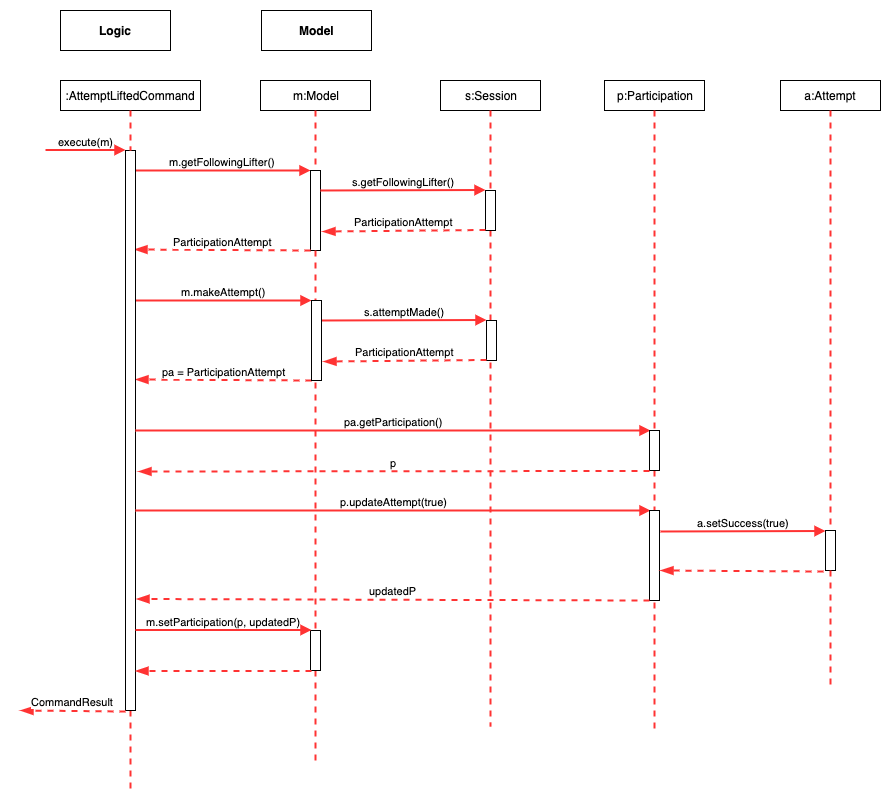

The diagram above was exported from draw.io. Its source (the exported page's mxGraphModel, read from the mxfile embedded in the PNG):
<mxGraphModel dx="1186" dy="747" grid="1" gridSize="10" guides="1" tooltips="1" connect="1" arrows="1" fold="1" page="1" pageScale="1" pageWidth="1169" pageHeight="827" math="0" shadow="0">
  <root>
    <mxCell id="mAI2MOMGMprcaRwlPuIi-0" />
    <mxCell id="mAI2MOMGMprcaRwlPuIi-1" parent="mAI2MOMGMprcaRwlPuIi-0" />
    <mxCell id="3npdEF7BIqTjY3lULkaZ-0" value=":AttemptLiftedCommand" style="shape=rect;html=1;whiteSpace=wrap;align=center;strokeColor=#000000;" parent="mAI2MOMGMprcaRwlPuIi-1" vertex="1">
      <mxGeometry x="150" y="93" width="140" height="30" as="geometry" />
    </mxCell>
    <mxCell id="3npdEF7BIqTjY3lULkaZ-1" value="m:Model" style="shape=rect;html=1;whiteSpace=wrap;align=center;strokeColor=#000000;" parent="mAI2MOMGMprcaRwlPuIi-1" vertex="1">
      <mxGeometry x="350" y="93" width="110" height="30" as="geometry" />
    </mxCell>
    <mxCell id="3npdEF7BIqTjY3lULkaZ-7" value="Logic" style="html=1;strokeColor=#000000;align=center;fontStyle=1" parent="mAI2MOMGMprcaRwlPuIi-1" vertex="1">
      <mxGeometry x="150" y="23" width="110" height="40" as="geometry" />
    </mxCell>
    <mxCell id="3npdEF7BIqTjY3lULkaZ-8" value="&lt;b&gt;Model&lt;/b&gt;" style="html=1;strokeColor=#000000;align=center;" parent="mAI2MOMGMprcaRwlPuIi-1" vertex="1">
      <mxGeometry x="351" y="23" width="110" height="40" as="geometry" />
    </mxCell>
    <mxCell id="3npdEF7BIqTjY3lULkaZ-10" value="" style="edgeStyle=none;dashed=1;html=1;endArrow=none;shadow=0;strokeColor=#FF3333;strokeWidth=2;" parent="mAI2MOMGMprcaRwlPuIi-1" source="3npdEF7BIqTjY3lULkaZ-9" edge="1">
      <mxGeometry relative="1" as="geometry">
        <mxPoint x="220" y="803" as="targetPoint" />
        <mxPoint x="219.936170212766" y="123" as="sourcePoint" />
      </mxGeometry>
    </mxCell>
    <mxCell id="3npdEF7BIqTjY3lULkaZ-11" value="execute(m)" style="html=1;verticalAlign=bottom;endArrow=block;shadow=0;strokeColor=#FF3333;strokeWidth=2;" parent="mAI2MOMGMprcaRwlPuIi-1" edge="1">
      <mxGeometry width="80" relative="1" as="geometry">
        <mxPoint x="135" y="162.5" as="sourcePoint" />
        <mxPoint x="215" y="162.5" as="targetPoint" />
      </mxGeometry>
    </mxCell>
    <mxCell id="PEbm6kjZ-oc5Ml5_pmT7-0" value="m.getFollowingLifter()" style="html=1;verticalAlign=bottom;endArrow=block;shadow=0;strokeColor=#FF3333;strokeWidth=2;" parent="mAI2MOMGMprcaRwlPuIi-1" edge="1">
      <mxGeometry width="80" relative="1" as="geometry">
        <mxPoint x="224" y="183" as="sourcePoint" />
        <mxPoint x="400" y="183" as="targetPoint" />
      </mxGeometry>
    </mxCell>
    <mxCell id="PEbm6kjZ-oc5Ml5_pmT7-2" value="" style="edgeStyle=none;dashed=1;html=1;endArrow=none;shadow=0;strokeColor=#FF3333;strokeWidth=2;" parent="mAI2MOMGMprcaRwlPuIi-1" source="PEbm6kjZ-oc5Ml5_pmT7-40" edge="1">
      <mxGeometry relative="1" as="geometry">
        <mxPoint x="405" y="773" as="targetPoint" />
        <mxPoint x="399.8163265306123" y="123" as="sourcePoint" />
      </mxGeometry>
    </mxCell>
    <mxCell id="PEbm6kjZ-oc5Ml5_pmT7-3" value="s:Session" style="shape=rect;html=1;whiteSpace=wrap;align=center;strokeColor=#000000;" parent="mAI2MOMGMprcaRwlPuIi-1" vertex="1">
      <mxGeometry x="530" y="93" width="100" height="30" as="geometry" />
    </mxCell>
    <mxCell id="PEbm6kjZ-oc5Ml5_pmT7-6" value="" style="edgeStyle=none;dashed=1;html=1;endArrow=none;shadow=0;strokeColor=#FF3333;strokeWidth=2;" parent="mAI2MOMGMprcaRwlPuIi-1" source="PEbm6kjZ-oc5Ml5_pmT7-9" edge="1">
      <mxGeometry relative="1" as="geometry">
        <mxPoint x="580" y="739" as="targetPoint" />
        <mxPoint x="579.8163265306123" y="123" as="sourcePoint" />
      </mxGeometry>
    </mxCell>
    <mxCell id="PEbm6kjZ-oc5Ml5_pmT7-7" value="" style="html=1;points=[];perimeter=orthogonalPerimeter;strokeColor=#000000;align=center;" parent="mAI2MOMGMprcaRwlPuIi-1" vertex="1">
      <mxGeometry x="400" y="183" width="10" height="80" as="geometry" />
    </mxCell>
    <mxCell id="PEbm6kjZ-oc5Ml5_pmT7-8" value="" style="edgeStyle=none;dashed=1;html=1;endArrow=none;shadow=0;strokeColor=#FF3333;strokeWidth=2;" parent="mAI2MOMGMprcaRwlPuIi-1" source="3npdEF7BIqTjY3lULkaZ-1" target="PEbm6kjZ-oc5Ml5_pmT7-7" edge="1">
      <mxGeometry relative="1" as="geometry">
        <mxPoint x="405" y="733" as="targetPoint" />
        <mxPoint x="405" y="123" as="sourcePoint" />
      </mxGeometry>
    </mxCell>
    <mxCell id="PEbm6kjZ-oc5Ml5_pmT7-9" value="" style="html=1;points=[];perimeter=orthogonalPerimeter;strokeColor=#000000;align=center;" parent="mAI2MOMGMprcaRwlPuIi-1" vertex="1">
      <mxGeometry x="575" y="203" width="10" height="40" as="geometry" />
    </mxCell>
    <mxCell id="PEbm6kjZ-oc5Ml5_pmT7-10" value="" style="edgeStyle=none;dashed=1;html=1;endArrow=none;shadow=0;strokeColor=#FF3333;strokeWidth=2;" parent="mAI2MOMGMprcaRwlPuIi-1" source="PEbm6kjZ-oc5Ml5_pmT7-3" target="PEbm6kjZ-oc5Ml5_pmT7-9" edge="1">
      <mxGeometry relative="1" as="geometry">
        <mxPoint x="580" y="739" as="targetPoint" />
        <mxPoint x="580" y="123" as="sourcePoint" />
      </mxGeometry>
    </mxCell>
    <mxCell id="PEbm6kjZ-oc5Ml5_pmT7-11" value="s.getFollowingLifter()" style="html=1;verticalAlign=bottom;endArrow=block;shadow=0;strokeColor=#FF3333;strokeWidth=2;" parent="mAI2MOMGMprcaRwlPuIi-1" edge="1">
      <mxGeometry width="80" relative="1" as="geometry">
        <mxPoint x="410" y="203" as="sourcePoint" />
        <mxPoint x="575" y="202.5" as="targetPoint" />
      </mxGeometry>
    </mxCell>
    <mxCell id="PEbm6kjZ-oc5Ml5_pmT7-13" value="ParticipationAttempt" style="html=1;verticalAlign=bottom;endArrow=blockThin;dashed=1;endSize=8;shadow=0;strokeColor=#FF3333;strokeWidth=2;entryX=1.2;entryY=0.763;entryDx=0;entryDy=0;entryPerimeter=0;endFill=1;" parent="mAI2MOMGMprcaRwlPuIi-1" target="PEbm6kjZ-oc5Ml5_pmT7-7" edge="1">
      <mxGeometry relative="1" as="geometry">
        <mxPoint x="575" y="242.5" as="sourcePoint" />
        <mxPoint x="495" y="242.5" as="targetPoint" />
      </mxGeometry>
    </mxCell>
    <mxCell id="PEbm6kjZ-oc5Ml5_pmT7-14" value="ParticipationAttempt" style="html=1;verticalAlign=bottom;endArrow=blockThin;dashed=1;endSize=8;shadow=0;strokeColor=#FF3333;strokeWidth=2;endFill=1;" parent="mAI2MOMGMprcaRwlPuIi-1" edge="1">
      <mxGeometry relative="1" as="geometry">
        <mxPoint x="400" y="263" as="sourcePoint" />
        <mxPoint x="224" y="262" as="targetPoint" />
      </mxGeometry>
    </mxCell>
    <mxCell id="PEbm6kjZ-oc5Ml5_pmT7-15" value="m.makeAttempt()" style="html=1;verticalAlign=bottom;endArrow=block;shadow=0;strokeColor=#FF3333;strokeWidth=2;" parent="mAI2MOMGMprcaRwlPuIi-1" edge="1">
      <mxGeometry width="80" relative="1" as="geometry">
        <mxPoint x="225" y="313" as="sourcePoint" />
        <mxPoint x="401" y="313" as="targetPoint" />
      </mxGeometry>
    </mxCell>
    <mxCell id="PEbm6kjZ-oc5Ml5_pmT7-17" value="" style="html=1;points=[];perimeter=orthogonalPerimeter;strokeColor=#000000;align=center;" parent="mAI2MOMGMprcaRwlPuIi-1" vertex="1">
      <mxGeometry x="576" y="333" width="10" height="40" as="geometry" />
    </mxCell>
    <mxCell id="PEbm6kjZ-oc5Ml5_pmT7-18" value="s.attemptMade()" style="html=1;verticalAlign=bottom;endArrow=block;shadow=0;strokeColor=#FF3333;strokeWidth=2;" parent="mAI2MOMGMprcaRwlPuIi-1" edge="1">
      <mxGeometry width="80" relative="1" as="geometry">
        <mxPoint x="411" y="333" as="sourcePoint" />
        <mxPoint x="576" y="332.5" as="targetPoint" />
      </mxGeometry>
    </mxCell>
    <mxCell id="PEbm6kjZ-oc5Ml5_pmT7-19" value="ParticipationAttempt" style="html=1;verticalAlign=bottom;endArrow=blockThin;dashed=1;endSize=8;shadow=0;strokeColor=#FF3333;strokeWidth=2;entryX=1.2;entryY=0.763;entryDx=0;entryDy=0;entryPerimeter=0;endFill=1;" parent="mAI2MOMGMprcaRwlPuIi-1" target="PEbm6kjZ-oc5Ml5_pmT7-16" edge="1">
      <mxGeometry relative="1" as="geometry">
        <mxPoint x="576" y="372.5" as="sourcePoint" />
        <mxPoint x="496" y="372.5" as="targetPoint" />
      </mxGeometry>
    </mxCell>
    <mxCell id="PEbm6kjZ-oc5Ml5_pmT7-20" value="pa = ParticipationAttempt" style="html=1;verticalAlign=bottom;endArrow=blockThin;dashed=1;endSize=8;shadow=0;strokeColor=#FF3333;strokeWidth=2;endFill=1;" parent="mAI2MOMGMprcaRwlPuIi-1" edge="1">
      <mxGeometry relative="1" as="geometry">
        <mxPoint x="401" y="393" as="sourcePoint" />
        <mxPoint x="225" y="392" as="targetPoint" />
      </mxGeometry>
    </mxCell>
    <mxCell id="3npdEF7BIqTjY3lULkaZ-9" value="" style="html=1;points=[];perimeter=orthogonalPerimeter;strokeColor=#000000;align=center;" parent="mAI2MOMGMprcaRwlPuIi-1" vertex="1">
      <mxGeometry x="215" y="163" width="10" height="560" as="geometry" />
    </mxCell>
    <mxCell id="PEbm6kjZ-oc5Ml5_pmT7-21" value="" style="edgeStyle=none;dashed=1;html=1;endArrow=none;shadow=0;strokeColor=#FF3333;strokeWidth=2;" parent="mAI2MOMGMprcaRwlPuIi-1" source="3npdEF7BIqTjY3lULkaZ-0" target="3npdEF7BIqTjY3lULkaZ-9" edge="1">
      <mxGeometry relative="1" as="geometry">
        <mxPoint x="220" y="693" as="targetPoint" />
        <mxPoint x="220" y="123" as="sourcePoint" />
      </mxGeometry>
    </mxCell>
    <mxCell id="PEbm6kjZ-oc5Ml5_pmT7-23" style="edgeStyle=orthogonalEdgeStyle;rounded=0;comic=0;jumpStyle=arc;orthogonalLoop=1;jettySize=auto;html=1;exitX=0.5;exitY=1;exitDx=0;exitDy=0;shadow=0;endArrow=none;endFill=0;strokeColor=#FF3333;strokeWidth=2;dashed=1;" parent="mAI2MOMGMprcaRwlPuIi-1" source="PEbm6kjZ-oc5Ml5_pmT7-25" edge="1">
      <mxGeometry relative="1" as="geometry">
        <mxPoint x="744" y="743" as="targetPoint" />
      </mxGeometry>
    </mxCell>
    <mxCell id="PEbm6kjZ-oc5Ml5_pmT7-22" value="p:Participation" style="shape=rect;html=1;whiteSpace=wrap;align=center;strokeColor=#000000;" parent="mAI2MOMGMprcaRwlPuIi-1" vertex="1">
      <mxGeometry x="694" y="93" width="100" height="30" as="geometry" />
    </mxCell>
    <mxCell id="PEbm6kjZ-oc5Ml5_pmT7-24" value="pa.getParticipation()" style="html=1;verticalAlign=bottom;endArrow=block;shadow=0;strokeColor=#FF3333;strokeWidth=2;" parent="mAI2MOMGMprcaRwlPuIi-1" edge="1">
      <mxGeometry width="80" relative="1" as="geometry">
        <mxPoint x="225" y="443" as="sourcePoint" />
        <mxPoint x="740" y="443" as="targetPoint" />
      </mxGeometry>
    </mxCell>
    <mxCell id="PEbm6kjZ-oc5Ml5_pmT7-25" value="" style="html=1;points=[];perimeter=orthogonalPerimeter;strokeColor=#000000;align=center;" parent="mAI2MOMGMprcaRwlPuIi-1" vertex="1">
      <mxGeometry x="739" y="443" width="10" height="40" as="geometry" />
    </mxCell>
    <mxCell id="PEbm6kjZ-oc5Ml5_pmT7-26" style="edgeStyle=orthogonalEdgeStyle;rounded=0;comic=0;jumpStyle=arc;orthogonalLoop=1;jettySize=auto;html=1;exitX=0.5;exitY=1;exitDx=0;exitDy=0;shadow=0;endArrow=none;endFill=0;strokeColor=#FF3333;strokeWidth=2;dashed=1;" parent="mAI2MOMGMprcaRwlPuIi-1" source="PEbm6kjZ-oc5Ml5_pmT7-22" target="PEbm6kjZ-oc5Ml5_pmT7-25" edge="1">
      <mxGeometry relative="1" as="geometry">
        <mxPoint x="744" y="743" as="targetPoint" />
        <mxPoint x="744" y="123" as="sourcePoint" />
      </mxGeometry>
    </mxCell>
    <mxCell id="PEbm6kjZ-oc5Ml5_pmT7-27" value="p" style="html=1;verticalAlign=bottom;endArrow=blockThin;dashed=1;endSize=8;shadow=0;strokeColor=#FF3333;strokeWidth=2;endFill=1;" parent="mAI2MOMGMprcaRwlPuIi-1" edge="1">
      <mxGeometry relative="1" as="geometry">
        <mxPoint x="739" y="483.5" as="sourcePoint" />
        <mxPoint x="228" y="484" as="targetPoint" />
      </mxGeometry>
    </mxCell>
    <mxCell id="PEbm6kjZ-oc5Ml5_pmT7-28" value="p.updateAttempt(true)" style="html=1;verticalAlign=bottom;endArrow=block;shadow=0;strokeColor=#FF3333;strokeWidth=2;" parent="mAI2MOMGMprcaRwlPuIi-1" edge="1">
      <mxGeometry width="80" relative="1" as="geometry">
        <mxPoint x="225" y="523" as="sourcePoint" />
        <mxPoint x="740" y="523" as="targetPoint" />
      </mxGeometry>
    </mxCell>
    <mxCell id="PEbm6kjZ-oc5Ml5_pmT7-29" value="" style="html=1;points=[];perimeter=orthogonalPerimeter;strokeColor=#000000;align=center;" parent="mAI2MOMGMprcaRwlPuIi-1" vertex="1">
      <mxGeometry x="739" y="523" width="10" height="90" as="geometry" />
    </mxCell>
    <mxCell id="PEbm6kjZ-oc5Ml5_pmT7-30" value="updatedP" style="html=1;verticalAlign=bottom;endArrow=blockThin;dashed=1;endSize=8;shadow=0;strokeColor=#FF3333;strokeWidth=2;endFill=1;entryX=1.1;entryY=0.725;entryDx=0;entryDy=0;entryPerimeter=0;" parent="mAI2MOMGMprcaRwlPuIi-1" edge="1">
      <mxGeometry relative="1" as="geometry">
        <mxPoint x="739" y="613" as="sourcePoint" />
        <mxPoint x="226" y="611.5" as="targetPoint" />
      </mxGeometry>
    </mxCell>
    <mxCell id="PEbm6kjZ-oc5Ml5_pmT7-33" value="a.setSuccess(true)" style="html=1;verticalAlign=bottom;endArrow=block;shadow=0;strokeColor=#FF3333;strokeWidth=2;" parent="mAI2MOMGMprcaRwlPuIi-1" edge="1">
      <mxGeometry width="80" relative="1" as="geometry">
        <mxPoint x="750" y="544" as="sourcePoint" />
        <mxPoint x="915" y="543.5" as="targetPoint" />
      </mxGeometry>
    </mxCell>
    <mxCell id="PEbm6kjZ-oc5Ml5_pmT7-35" value="a:Attempt" style="shape=rect;html=1;whiteSpace=wrap;align=center;strokeColor=#000000;" parent="mAI2MOMGMprcaRwlPuIi-1" vertex="1">
      <mxGeometry x="870" y="93" width="100" height="30" as="geometry" />
    </mxCell>
    <mxCell id="PEbm6kjZ-oc5Ml5_pmT7-36" value="" style="html=1;points=[];perimeter=orthogonalPerimeter;strokeColor=#000000;align=center;" parent="mAI2MOMGMprcaRwlPuIi-1" vertex="1">
      <mxGeometry x="915" y="543" width="10" height="40" as="geometry" />
    </mxCell>
    <mxCell id="PEbm6kjZ-oc5Ml5_pmT7-37" style="edgeStyle=orthogonalEdgeStyle;rounded=0;comic=0;jumpStyle=arc;orthogonalLoop=1;jettySize=auto;html=1;exitX=0.5;exitY=1;exitDx=0;exitDy=0;shadow=0;endArrow=none;endFill=0;strokeColor=#FF3333;strokeWidth=2;dashed=1;" parent="mAI2MOMGMprcaRwlPuIi-1" source="PEbm6kjZ-oc5Ml5_pmT7-35" target="PEbm6kjZ-oc5Ml5_pmT7-36" edge="1">
      <mxGeometry relative="1" as="geometry">
        <mxPoint x="920" y="843" as="targetPoint" />
        <mxPoint x="920" y="223" as="sourcePoint" />
      </mxGeometry>
    </mxCell>
    <mxCell id="PEbm6kjZ-oc5Ml5_pmT7-38" style="edgeStyle=orthogonalEdgeStyle;rounded=0;comic=0;jumpStyle=arc;orthogonalLoop=1;jettySize=auto;html=1;exitX=0.5;exitY=1;exitDx=0;exitDy=0;shadow=0;endArrow=none;endFill=0;strokeColor=#FF3333;strokeWidth=2;dashed=1;" parent="mAI2MOMGMprcaRwlPuIi-1" edge="1">
      <mxGeometry relative="1" as="geometry">
        <mxPoint x="920" y="703" as="targetPoint" />
        <mxPoint x="920" y="583" as="sourcePoint" />
      </mxGeometry>
    </mxCell>
    <mxCell id="PEbm6kjZ-oc5Ml5_pmT7-39" value="" style="html=1;verticalAlign=bottom;endArrow=blockThin;dashed=1;endSize=8;shadow=0;strokeColor=#FF3333;strokeWidth=2;endFill=1;" parent="mAI2MOMGMprcaRwlPuIi-1" edge="1">
      <mxGeometry relative="1" as="geometry">
        <mxPoint x="913" y="584" as="sourcePoint" />
        <mxPoint x="750" y="583" as="targetPoint" />
      </mxGeometry>
    </mxCell>
    <mxCell id="PEbm6kjZ-oc5Ml5_pmT7-40" value="" style="html=1;points=[];perimeter=orthogonalPerimeter;strokeColor=#000000;align=center;" parent="mAI2MOMGMprcaRwlPuIi-1" vertex="1">
      <mxGeometry x="400" y="643" width="10" height="40" as="geometry" />
    </mxCell>
    <mxCell id="PEbm6kjZ-oc5Ml5_pmT7-41" value="" style="edgeStyle=none;dashed=1;html=1;endArrow=none;shadow=0;strokeColor=#FF3333;strokeWidth=2;" parent="mAI2MOMGMprcaRwlPuIi-1" source="PEbm6kjZ-oc5Ml5_pmT7-7" target="PEbm6kjZ-oc5Ml5_pmT7-40" edge="1">
      <mxGeometry relative="1" as="geometry">
        <mxPoint x="405" y="773" as="targetPoint" />
        <mxPoint x="405" y="263" as="sourcePoint" />
      </mxGeometry>
    </mxCell>
    <mxCell id="PEbm6kjZ-oc5Ml5_pmT7-42" value="m.setParticipation(p, updatedP)" style="html=1;verticalAlign=bottom;endArrow=block;shadow=0;strokeColor=#FF3333;strokeWidth=2;" parent="mAI2MOMGMprcaRwlPuIi-1" source="3npdEF7BIqTjY3lULkaZ-9" edge="1">
      <mxGeometry width="80" relative="1" as="geometry">
        <mxPoint x="236" y="643" as="sourcePoint" />
        <mxPoint x="401" y="642.5" as="targetPoint" />
      </mxGeometry>
    </mxCell>
    <mxCell id="vKJbzhUgHCqCnhCVDS1x-0" value="CommandResult" style="html=1;verticalAlign=bottom;endArrow=blockThin;dashed=1;endSize=8;shadow=0;strokeColor=#FF3333;strokeWidth=2;endFill=1;" parent="mAI2MOMGMprcaRwlPuIi-1" edge="1">
      <mxGeometry relative="1" as="geometry">
        <mxPoint x="215" y="724" as="sourcePoint" />
        <mxPoint x="110" y="723" as="targetPoint" />
      </mxGeometry>
    </mxCell>
    <mxCell id="PEbm6kjZ-oc5Ml5_pmT7-16" value="" style="html=1;points=[];perimeter=orthogonalPerimeter;strokeColor=#000000;align=center;" parent="mAI2MOMGMprcaRwlPuIi-1" vertex="1">
      <mxGeometry x="401" y="313" width="10" height="80" as="geometry" />
    </mxCell>
    <mxCell id="HDv5AFZECtpk95muCFW8-0" value="" style="html=1;verticalAlign=bottom;endArrow=blockThin;dashed=1;endSize=8;shadow=0;strokeColor=#FF3333;strokeWidth=2;endFill=1;" edge="1" parent="mAI2MOMGMprcaRwlPuIi-1" target="3npdEF7BIqTjY3lULkaZ-9">
      <mxGeometry relative="1" as="geometry">
        <mxPoint x="401" y="683.5" as="sourcePoint" />
        <mxPoint x="238" y="682.5" as="targetPoint" />
      </mxGeometry>
    </mxCell>
  </root>
</mxGraphModel>